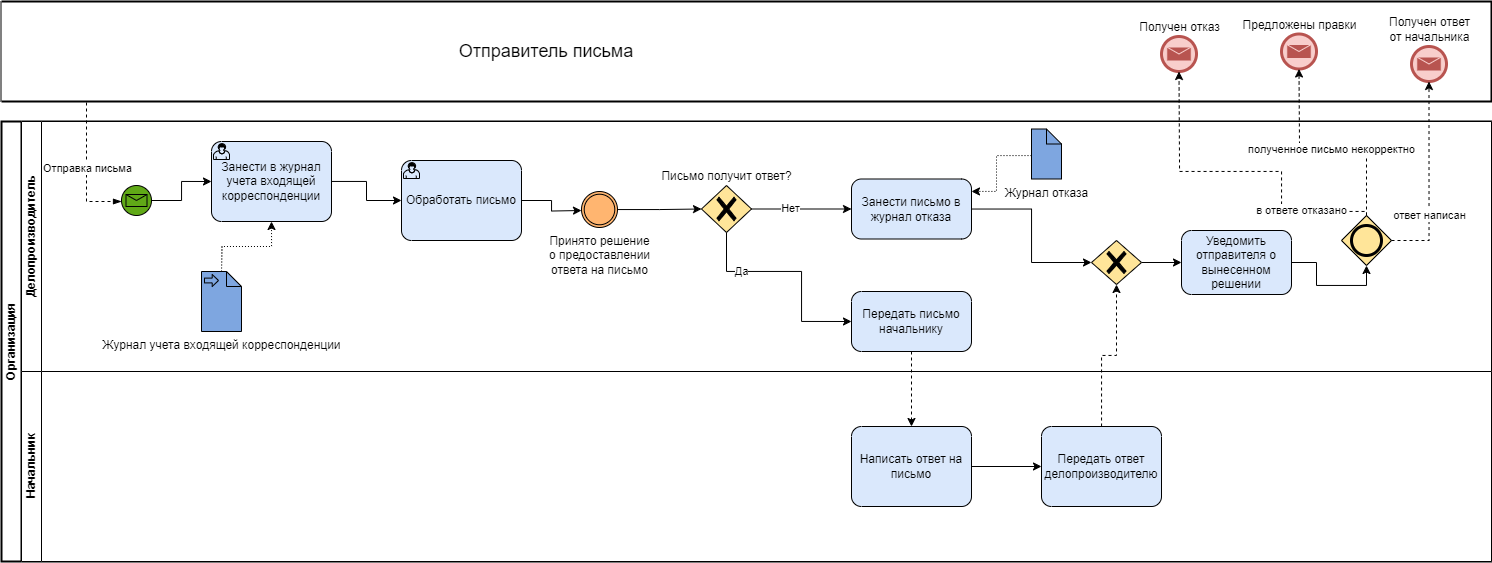

The diagram above was exported from draw.io. Its source (the exported page's mxGraphModel, read from the mxfile embedded in the PNG):
<mxGraphModel dx="1055" dy="1407" grid="1" gridSize="10" guides="1" tooltips="1" connect="1" arrows="1" fold="1" page="1" pageScale="1" pageWidth="1169" pageHeight="827" math="0" shadow="0">
  <root>
    <mxCell id="0" />
    <mxCell id="1" parent="0" />
    <mxCell id="N5F39gK93zVEiaFHWOHH-4" value="Организация" style="swimlane;html=1;childLayout=stackLayout;resizeParent=1;resizeParentMax=0;horizontal=0;startSize=20;horizontalStack=0;whiteSpace=wrap;strokeWidth=2;" parent="1" vertex="1">
      <mxGeometry x="40" y="40" width="1490" height="440" as="geometry" />
    </mxCell>
    <mxCell id="N5F39gK93zVEiaFHWOHH-5" value="" style="swimlane;html=1;startSize=20;horizontal=0;swimlaneFillColor=#FFFFFF;labelPosition=left;verticalLabelPosition=top;align=center;verticalAlign=bottom;" parent="N5F39gK93zVEiaFHWOHH-4" vertex="1">
      <mxGeometry x="20" width="1470" height="250" as="geometry" />
    </mxCell>
    <mxCell id="N5F39gK93zVEiaFHWOHH-16" value="Пришло письмо&amp;nbsp;" style="points=[[0.145,0.145,0],[0.5,0,0],[0.855,0.145,0],[1,0.5,0],[0.855,0.855,0],[0.5,1,0],[0.145,0.855,0],[0,0.5,0]];shape=mxgraph.bpmn.event;html=1;verticalLabelPosition=bottom;labelBackgroundColor=#ffffff;verticalAlign=top;align=center;perimeter=ellipsePerimeter;outlineConnect=0;aspect=fixed;outline=standard;symbol=message;fillColor=#60a917;strokeColor=#000000;fontColor=#ffffff;" parent="N5F39gK93zVEiaFHWOHH-5" vertex="1">
      <mxGeometry x="100" y="64" width="30" height="30" as="geometry" />
    </mxCell>
    <mxCell id="N5F39gK93zVEiaFHWOHH-18" value="Занести в журнал учета входящей корреспонденции" style="points=[[0.25,0,0],[0.5,0,0],[0.75,0,0],[1,0.25,0],[1,0.5,0],[1,0.75,0],[0.75,1,0],[0.5,1,0],[0.25,1,0],[0,0.75,0],[0,0.5,0],[0,0.25,0]];shape=mxgraph.bpmn.task;whiteSpace=wrap;rectStyle=rounded;size=10;html=1;container=1;expand=0;collapsible=0;taskMarker=user;fillColor=#dae8fc;strokeColor=#000000;" parent="N5F39gK93zVEiaFHWOHH-5" vertex="1">
      <mxGeometry x="190" y="20" width="120" height="80" as="geometry" />
    </mxCell>
    <mxCell id="N5F39gK93zVEiaFHWOHH-19" style="edgeStyle=orthogonalEdgeStyle;rounded=0;orthogonalLoop=1;jettySize=auto;html=1;entryX=0;entryY=0.5;entryDx=0;entryDy=0;entryPerimeter=0;" parent="N5F39gK93zVEiaFHWOHH-5" source="N5F39gK93zVEiaFHWOHH-16" target="N5F39gK93zVEiaFHWOHH-18" edge="1">
      <mxGeometry relative="1" as="geometry" />
    </mxCell>
    <mxCell id="N5F39gK93zVEiaFHWOHH-23" style="edgeStyle=orthogonalEdgeStyle;rounded=0;orthogonalLoop=1;jettySize=auto;html=1;entryX=0.5;entryY=1;entryDx=0;entryDy=0;entryPerimeter=0;dashed=1;dashPattern=1 2;" parent="N5F39gK93zVEiaFHWOHH-5" target="N5F39gK93zVEiaFHWOHH-18" edge="1">
      <mxGeometry relative="1" as="geometry">
        <mxPoint x="200" y="150" as="sourcePoint" />
      </mxGeometry>
    </mxCell>
    <mxCell id="N5F39gK93zVEiaFHWOHH-24" value="Журнал учета входящей корреспонденции" style="shape=mxgraph.bpmn.data;labelPosition=center;verticalLabelPosition=bottom;align=center;verticalAlign=top;size=15;html=1;bpmnTransferType=input;fillColor=#7EA6E0;strokeColor=#000000;" parent="N5F39gK93zVEiaFHWOHH-5" vertex="1">
      <mxGeometry x="180" y="150" width="40" height="60" as="geometry" />
    </mxCell>
    <mxCell id="N5F39gK93zVEiaFHWOHH-25" value="Обработать письмо" style="points=[[0.25,0,0],[0.5,0,0],[0.75,0,0],[1,0.25,0],[1,0.5,0],[1,0.75,0],[0.75,1,0],[0.5,1,0],[0.25,1,0],[0,0.75,0],[0,0.5,0],[0,0.25,0]];shape=mxgraph.bpmn.task;whiteSpace=wrap;rectStyle=rounded;size=10;html=1;container=1;expand=0;collapsible=0;taskMarker=user;fillColor=#dae8fc;strokeColor=#000000;" parent="N5F39gK93zVEiaFHWOHH-5" vertex="1">
      <mxGeometry x="380" y="39" width="120" height="80" as="geometry" />
    </mxCell>
    <mxCell id="N5F39gK93zVEiaFHWOHH-26" style="edgeStyle=orthogonalEdgeStyle;rounded=0;orthogonalLoop=1;jettySize=auto;html=1;entryX=0;entryY=0.5;entryDx=0;entryDy=0;entryPerimeter=0;" parent="N5F39gK93zVEiaFHWOHH-5" source="N5F39gK93zVEiaFHWOHH-18" target="N5F39gK93zVEiaFHWOHH-25" edge="1">
      <mxGeometry relative="1" as="geometry" />
    </mxCell>
    <mxCell id="N5F39gK93zVEiaFHWOHH-28" style="edgeStyle=orthogonalEdgeStyle;rounded=0;orthogonalLoop=1;jettySize=auto;html=1;entryX=0;entryY=0.5;entryDx=0;entryDy=0;entryPerimeter=0;" parent="N5F39gK93zVEiaFHWOHH-5" source="N5F39gK93zVEiaFHWOHH-25" edge="1">
      <mxGeometry relative="1" as="geometry">
        <mxPoint x="560" y="89" as="targetPoint" />
      </mxGeometry>
    </mxCell>
    <mxCell id="N5F39gK93zVEiaFHWOHH-29" value="Принято решение&lt;div&gt;о предоставлении&lt;/div&gt;&lt;div&gt;ответа на письмо&lt;/div&gt;" style="points=[[0.145,0.145,0],[0.5,0,0],[0.855,0.145,0],[1,0.5,0],[0.855,0.855,0],[0.5,1,0],[0.145,0.855,0],[0,0.5,0]];shape=mxgraph.bpmn.event;html=1;verticalLabelPosition=bottom;labelBackgroundColor=#ffffff;verticalAlign=top;align=center;perimeter=ellipsePerimeter;outlineConnect=0;aspect=fixed;outline=throwing;symbol=general;fillColor=#FFB570;strokeColor=#000000;fontColor=#000000;" parent="N5F39gK93zVEiaFHWOHH-5" vertex="1">
      <mxGeometry x="560" y="70" width="36" height="36" as="geometry" />
    </mxCell>
    <mxCell id="N5F39gK93zVEiaFHWOHH-30" value="Письмо получит ответ?" style="points=[[0.25,0.25,0],[0.5,0,0],[0.75,0.25,0],[1,0.5,0],[0.75,0.75,0],[0.5,1,0],[0.25,0.75,0],[0,0.5,0]];shape=mxgraph.bpmn.gateway2;html=1;verticalLabelPosition=top;labelBackgroundColor=#ffffff;verticalAlign=bottom;align=center;perimeter=rhombusPerimeter;outlineConnect=0;outline=none;symbol=none;gwType=exclusive;labelPosition=center;fillColor=#FFE599;strokeColor=#000000;" parent="N5F39gK93zVEiaFHWOHH-5" vertex="1">
      <mxGeometry x="680" y="64" width="50" height="47" as="geometry" />
    </mxCell>
    <mxCell id="N5F39gK93zVEiaFHWOHH-31" style="edgeStyle=orthogonalEdgeStyle;rounded=0;orthogonalLoop=1;jettySize=auto;html=1;entryX=0;entryY=0.5;entryDx=0;entryDy=0;entryPerimeter=0;" parent="N5F39gK93zVEiaFHWOHH-5" source="N5F39gK93zVEiaFHWOHH-29" target="N5F39gK93zVEiaFHWOHH-30" edge="1">
      <mxGeometry relative="1" as="geometry" />
    </mxCell>
    <mxCell id="N5F39gK93zVEiaFHWOHH-36" value="Занести письмо в журнал отказа" style="points=[[0.25,0,0],[0.5,0,0],[0.75,0,0],[1,0.25,0],[1,0.5,0],[1,0.75,0],[0.75,1,0],[0.5,1,0],[0.25,1,0],[0,0.75,0],[0,0.5,0],[0,0.25,0]];shape=mxgraph.bpmn.task;whiteSpace=wrap;rectStyle=rounded;size=10;html=1;container=1;expand=0;collapsible=0;taskMarker=abstract;fillColor=#dae8fc;strokeColor=#000000;" parent="N5F39gK93zVEiaFHWOHH-5" vertex="1">
      <mxGeometry x="830" y="57.5" width="120" height="60" as="geometry" />
    </mxCell>
    <mxCell id="N5F39gK93zVEiaFHWOHH-37" style="edgeStyle=orthogonalEdgeStyle;rounded=0;orthogonalLoop=1;jettySize=auto;html=1;entryX=0;entryY=0.5;entryDx=0;entryDy=0;entryPerimeter=0;" parent="N5F39gK93zVEiaFHWOHH-5" source="N5F39gK93zVEiaFHWOHH-30" target="N5F39gK93zVEiaFHWOHH-36" edge="1">
      <mxGeometry relative="1" as="geometry" />
    </mxCell>
    <mxCell id="N5F39gK93zVEiaFHWOHH-38" value="Нет" style="edgeLabel;html=1;align=center;verticalAlign=middle;resizable=0;points=[];" parent="N5F39gK93zVEiaFHWOHH-37" vertex="1" connectable="0">
      <mxGeometry x="-0.2249" y="1" relative="1" as="geometry">
        <mxPoint as="offset" />
      </mxGeometry>
    </mxCell>
    <mxCell id="N5F39gK93zVEiaFHWOHH-40" style="edgeStyle=orthogonalEdgeStyle;rounded=0;orthogonalLoop=1;jettySize=auto;html=1;dashed=1;dashPattern=1 2;" parent="N5F39gK93zVEiaFHWOHH-5" source="N5F39gK93zVEiaFHWOHH-39" target="N5F39gK93zVEiaFHWOHH-36" edge="1">
      <mxGeometry relative="1" as="geometry">
        <Array as="points">
          <mxPoint x="975" y="34" />
          <mxPoint x="975" y="70" />
        </Array>
      </mxGeometry>
    </mxCell>
    <mxCell id="N5F39gK93zVEiaFHWOHH-39" value="Журнал отказа" style="shape=mxgraph.bpmn.data;labelPosition=center;verticalLabelPosition=bottom;align=center;verticalAlign=top;size=15;html=1;fillColor=#7EA6E0;strokeColor=#000000;" parent="N5F39gK93zVEiaFHWOHH-5" vertex="1">
      <mxGeometry x="1010" y="7.5" width="30" height="50" as="geometry" />
    </mxCell>
    <mxCell id="N5F39gK93zVEiaFHWOHH-41" value="Передать письмо начальнику" style="points=[[0.25,0,0],[0.5,0,0],[0.75,0,0],[1,0.25,0],[1,0.5,0],[1,0.75,0],[0.75,1,0],[0.5,1,0],[0.25,1,0],[0,0.75,0],[0,0.5,0],[0,0.25,0]];shape=mxgraph.bpmn.task;whiteSpace=wrap;rectStyle=rounded;size=10;html=1;container=1;expand=0;collapsible=0;taskMarker=abstract;fillColor=#dae8fc;strokeColor=#000000;" parent="N5F39gK93zVEiaFHWOHH-5" vertex="1">
      <mxGeometry x="830" y="170" width="120" height="60" as="geometry" />
    </mxCell>
    <mxCell id="N5F39gK93zVEiaFHWOHH-33" style="edgeStyle=orthogonalEdgeStyle;rounded=0;orthogonalLoop=1;jettySize=auto;html=1;entryX=0;entryY=0.5;entryDx=0;entryDy=0;entryPerimeter=0;" parent="N5F39gK93zVEiaFHWOHH-5" source="N5F39gK93zVEiaFHWOHH-30" target="N5F39gK93zVEiaFHWOHH-41" edge="1">
      <mxGeometry relative="1" as="geometry">
        <Array as="points">
          <mxPoint x="705" y="150" />
          <mxPoint x="780" y="150" />
          <mxPoint x="780" y="200" />
        </Array>
      </mxGeometry>
    </mxCell>
    <mxCell id="N5F39gK93zVEiaFHWOHH-35" value="Да" style="edgeLabel;html=1;align=center;verticalAlign=middle;resizable=0;points=[];" parent="N5F39gK93zVEiaFHWOHH-33" vertex="1" connectable="0">
      <mxGeometry x="-0.498" relative="1" as="geometry">
        <mxPoint as="offset" />
      </mxGeometry>
    </mxCell>
    <mxCell id="oYhAOvKJ2f3wkznrMURn-5" style="edgeStyle=orthogonalEdgeStyle;rounded=0;orthogonalLoop=1;jettySize=auto;html=1;" edge="1" parent="N5F39gK93zVEiaFHWOHH-5" source="oYhAOvKJ2f3wkznrMURn-1" target="oYhAOvKJ2f3wkznrMURn-4">
      <mxGeometry relative="1" as="geometry" />
    </mxCell>
    <mxCell id="oYhAOvKJ2f3wkznrMURn-1" value="" style="points=[[0.25,0.25,0],[0.5,0,0],[0.75,0.25,0],[1,0.5,0],[0.75,0.75,0],[0.5,1,0],[0.25,0.75,0],[0,0.5,0]];shape=mxgraph.bpmn.gateway2;html=1;verticalLabelPosition=bottom;labelBackgroundColor=#ffffff;verticalAlign=top;align=center;perimeter=rhombusPerimeter;outlineConnect=0;outline=none;symbol=none;gwType=exclusive;fillColor=#FFE599;strokeColor=#000000;" vertex="1" parent="N5F39gK93zVEiaFHWOHH-5">
      <mxGeometry x="1070" y="119" width="50" height="44" as="geometry" />
    </mxCell>
    <mxCell id="oYhAOvKJ2f3wkznrMURn-2" style="edgeStyle=orthogonalEdgeStyle;rounded=0;orthogonalLoop=1;jettySize=auto;html=1;entryX=0;entryY=0.5;entryDx=0;entryDy=0;entryPerimeter=0;" edge="1" parent="N5F39gK93zVEiaFHWOHH-5" source="N5F39gK93zVEiaFHWOHH-36" target="oYhAOvKJ2f3wkznrMURn-1">
      <mxGeometry relative="1" as="geometry" />
    </mxCell>
    <mxCell id="oYhAOvKJ2f3wkznrMURn-4" value="Уведомить отправителя о вынесенном решении" style="points=[[0.25,0,0],[0.5,0,0],[0.75,0,0],[1,0.25,0],[1,0.5,0],[1,0.75,0],[0.75,1,0],[0.5,1,0],[0.25,1,0],[0,0.75,0],[0,0.5,0],[0,0.25,0]];shape=mxgraph.bpmn.task;whiteSpace=wrap;rectStyle=rounded;size=10;html=1;container=1;expand=0;collapsible=0;taskMarker=abstract;fillColor=#dae8fc;strokeColor=#000000;" vertex="1" parent="N5F39gK93zVEiaFHWOHH-5">
      <mxGeometry x="1160" y="109" width="110" height="64" as="geometry" />
    </mxCell>
    <mxCell id="oYhAOvKJ2f3wkznrMURn-6" value="" style="points=[[0.25,0.25,0],[0.5,0,0],[0.75,0.25,0],[1,0.5,0],[0.75,0.75,0],[0.5,1,0],[0.25,0.75,0],[0,0.5,0]];shape=mxgraph.bpmn.gateway2;html=1;verticalLabelPosition=bottom;labelBackgroundColor=#ffffff;verticalAlign=top;align=center;perimeter=rhombusPerimeter;outlineConnect=0;outline=end;symbol=general;fillColor=#FFE599;strokeColor=#000000;" vertex="1" parent="N5F39gK93zVEiaFHWOHH-5">
      <mxGeometry x="1320" y="94" width="50" height="50" as="geometry" />
    </mxCell>
    <mxCell id="oYhAOvKJ2f3wkznrMURn-7" style="edgeStyle=orthogonalEdgeStyle;rounded=0;orthogonalLoop=1;jettySize=auto;html=1;entryX=0.5;entryY=1;entryDx=0;entryDy=0;entryPerimeter=0;" edge="1" parent="N5F39gK93zVEiaFHWOHH-5" source="oYhAOvKJ2f3wkznrMURn-4" target="oYhAOvKJ2f3wkznrMURn-6">
      <mxGeometry relative="1" as="geometry" />
    </mxCell>
    <mxCell id="oYhAOvKJ2f3wkznrMURn-41" value="Делопроизводитель" style="text;html=1;strokeColor=none;fillColor=none;align=center;verticalAlign=middle;whiteSpace=wrap;rounded=0;fontStyle=1;rotation=-90;" vertex="1" parent="N5F39gK93zVEiaFHWOHH-5">
      <mxGeometry x="-30" y="100" width="80" height="30" as="geometry" />
    </mxCell>
    <mxCell id="N5F39gK93zVEiaFHWOHH-6" value="Начальник" style="swimlane;html=1;startSize=20;horizontal=0;swimlaneFillColor=#FFFFFF;" parent="N5F39gK93zVEiaFHWOHH-4" vertex="1">
      <mxGeometry x="20" y="250" width="1470" height="190" as="geometry" />
    </mxCell>
    <mxCell id="N5F39gK93zVEiaFHWOHH-32" value="Написать ответ на письмо" style="points=[[0.25,0,0],[0.5,0,0],[0.75,0,0],[1,0.25,0],[1,0.5,0],[1,0.75,0],[0.75,1,0],[0.5,1,0],[0.25,1,0],[0,0.75,0],[0,0.5,0],[0,0.25,0]];shape=mxgraph.bpmn.task;whiteSpace=wrap;rectStyle=rounded;size=10;html=1;container=1;expand=0;collapsible=0;taskMarker=abstract;fillColor=#dae8fc;strokeColor=#000000;" parent="N5F39gK93zVEiaFHWOHH-6" vertex="1">
      <mxGeometry x="830" y="55" width="120" height="80" as="geometry" />
    </mxCell>
    <mxCell id="N5F39gK93zVEiaFHWOHH-49" value="Передать ответ делопроизводителю" style="points=[[0.25,0,0],[0.5,0,0],[0.75,0,0],[1,0.25,0],[1,0.5,0],[1,0.75,0],[0.75,1,0],[0.5,1,0],[0.25,1,0],[0,0.75,0],[0,0.5,0],[0,0.25,0]];shape=mxgraph.bpmn.task;whiteSpace=wrap;rectStyle=rounded;size=10;html=1;container=1;expand=0;collapsible=0;taskMarker=abstract;fillColor=#dae8fc;strokeColor=#000000;" parent="N5F39gK93zVEiaFHWOHH-6" vertex="1">
      <mxGeometry x="1020" y="55" width="120" height="80" as="geometry" />
    </mxCell>
    <mxCell id="N5F39gK93zVEiaFHWOHH-50" style="edgeStyle=orthogonalEdgeStyle;rounded=0;orthogonalLoop=1;jettySize=auto;html=1;entryX=0;entryY=0.5;entryDx=0;entryDy=0;entryPerimeter=0;" parent="N5F39gK93zVEiaFHWOHH-6" source="N5F39gK93zVEiaFHWOHH-32" target="N5F39gK93zVEiaFHWOHH-49" edge="1">
      <mxGeometry relative="1" as="geometry" />
    </mxCell>
    <mxCell id="N5F39gK93zVEiaFHWOHH-42" style="edgeStyle=orthogonalEdgeStyle;rounded=0;orthogonalLoop=1;jettySize=auto;html=1;entryX=0.5;entryY=0;entryDx=0;entryDy=0;entryPerimeter=0;dashed=1;" parent="N5F39gK93zVEiaFHWOHH-4" source="N5F39gK93zVEiaFHWOHH-41" target="N5F39gK93zVEiaFHWOHH-32" edge="1">
      <mxGeometry relative="1" as="geometry" />
    </mxCell>
    <mxCell id="oYhAOvKJ2f3wkznrMURn-3" style="edgeStyle=orthogonalEdgeStyle;rounded=0;orthogonalLoop=1;jettySize=auto;html=1;entryX=0.5;entryY=1;entryDx=0;entryDy=0;entryPerimeter=0;dashed=1;" edge="1" parent="N5F39gK93zVEiaFHWOHH-4" source="N5F39gK93zVEiaFHWOHH-49" target="oYhAOvKJ2f3wkznrMURn-1">
      <mxGeometry relative="1" as="geometry" />
    </mxCell>
    <mxCell id="N5F39gK93zVEiaFHWOHH-9" value="" style="swimlane;html=1;startSize=0;fontStyle=0;collapsible=0;horizontal=0;swimlaneLine=1;swimlaneFillColor=#ffffff;strokeWidth=2;whiteSpace=wrap;" parent="1" vertex="1">
      <mxGeometry x="40" y="-80" width="1490" height="100" as="geometry" />
    </mxCell>
    <mxCell id="N5F39gK93zVEiaFHWOHH-11" value="Отправитель письма" style="text;html=1;strokeColor=none;fillColor=none;align=center;verticalAlign=middle;whiteSpace=wrap;rounded=0;fontSize=18;" parent="N5F39gK93zVEiaFHWOHH-9" vertex="1">
      <mxGeometry x="455" y="35" width="180" height="30" as="geometry" />
    </mxCell>
    <mxCell id="N5F39gK93zVEiaFHWOHH-14" value="" style="edgeStyle=elbowEdgeStyle;fontSize=12;html=1;endArrow=blockThin;endFill=1;rounded=0;dashed=1;" parent="N5F39gK93zVEiaFHWOHH-9" edge="1">
      <mxGeometry width="160" relative="1" as="geometry">
        <mxPoint x="50" y="100" as="sourcePoint" />
        <mxPoint x="120" y="200" as="targetPoint" />
      </mxGeometry>
    </mxCell>
    <mxCell id="N5F39gK93zVEiaFHWOHH-15" value="Отправка письма" style="edgeLabel;html=1;align=center;verticalAlign=middle;resizable=0;points=[];" parent="N5F39gK93zVEiaFHWOHH-14" vertex="1" connectable="0">
      <mxGeometry x="0.1835" relative="1" as="geometry">
        <mxPoint as="offset" />
      </mxGeometry>
    </mxCell>
    <mxCell id="oYhAOvKJ2f3wkznrMURn-9" value="Получен отказ" style="points=[[0.145,0.145,0],[0.5,0,0],[0.855,0.145,0],[1,0.5,0],[0.855,0.855,0],[0.5,1,0],[0.145,0.855,0],[0,0.5,0]];shape=mxgraph.bpmn.event;html=1;verticalLabelPosition=top;labelBackgroundColor=#ffffff;verticalAlign=bottom;align=center;perimeter=ellipsePerimeter;outlineConnect=0;aspect=fixed;outline=end;symbol=message;labelPosition=center;fillColor=#f8cecc;strokeColor=#b85450;" vertex="1" parent="N5F39gK93zVEiaFHWOHH-9">
      <mxGeometry x="1160" y="35" width="35" height="35" as="geometry" />
    </mxCell>
    <mxCell id="oYhAOvKJ2f3wkznrMURn-10" value="Предложены правки" style="points=[[0.145,0.145,0],[0.5,0,0],[0.855,0.145,0],[1,0.5,0],[0.855,0.855,0],[0.5,1,0],[0.145,0.855,0],[0,0.5,0]];shape=mxgraph.bpmn.event;html=1;verticalLabelPosition=top;labelBackgroundColor=#ffffff;verticalAlign=bottom;align=center;perimeter=ellipsePerimeter;outlineConnect=0;aspect=fixed;outline=end;symbol=message;labelPosition=center;fillColor=#f8cecc;strokeColor=#b85450;" vertex="1" parent="N5F39gK93zVEiaFHWOHH-9">
      <mxGeometry x="1280" y="32.5" width="35" height="35" as="geometry" />
    </mxCell>
    <mxCell id="oYhAOvKJ2f3wkznrMURn-29" value="Получен ответ&lt;div&gt;от начальника&lt;/div&gt;" style="points=[[0.145,0.145,0],[0.5,0,0],[0.855,0.145,0],[1,0.5,0],[0.855,0.855,0],[0.5,1,0],[0.145,0.855,0],[0,0.5,0]];shape=mxgraph.bpmn.event;html=1;verticalLabelPosition=top;labelBackgroundColor=#ffffff;verticalAlign=bottom;align=center;perimeter=ellipsePerimeter;outlineConnect=0;aspect=fixed;outline=end;symbol=message;labelPosition=center;fillColor=#f8cecc;strokeColor=#b85450;" vertex="1" parent="N5F39gK93zVEiaFHWOHH-9">
      <mxGeometry x="1410" y="45" width="35" height="35" as="geometry" />
    </mxCell>
    <mxCell id="oYhAOvKJ2f3wkznrMURn-33" style="edgeStyle=orthogonalEdgeStyle;rounded=0;orthogonalLoop=1;jettySize=auto;html=1;dashed=1;" edge="1" parent="1" source="oYhAOvKJ2f3wkznrMURn-6" target="oYhAOvKJ2f3wkznrMURn-9">
      <mxGeometry relative="1" as="geometry">
        <Array as="points">
          <mxPoint x="1405" y="130" />
          <mxPoint x="1320" y="130" />
          <mxPoint x="1320" y="90" />
          <mxPoint x="1218" y="90" />
        </Array>
      </mxGeometry>
    </mxCell>
    <mxCell id="oYhAOvKJ2f3wkznrMURn-38" value="в ответе отказано" style="edgeLabel;html=1;align=center;verticalAlign=middle;resizable=0;points=[];" vertex="1" connectable="0" parent="oYhAOvKJ2f3wkznrMURn-33">
      <mxGeometry x="-0.5787" y="-1" relative="1" as="geometry">
        <mxPoint as="offset" />
      </mxGeometry>
    </mxCell>
    <mxCell id="oYhAOvKJ2f3wkznrMURn-34" style="edgeStyle=orthogonalEdgeStyle;rounded=0;orthogonalLoop=1;jettySize=auto;html=1;dashed=1;" edge="1" parent="1" source="oYhAOvKJ2f3wkznrMURn-6" target="oYhAOvKJ2f3wkznrMURn-10">
      <mxGeometry relative="1" as="geometry">
        <Array as="points">
          <mxPoint x="1405" y="70" />
          <mxPoint x="1338" y="70" />
        </Array>
      </mxGeometry>
    </mxCell>
    <mxCell id="oYhAOvKJ2f3wkznrMURn-39" value="полученное письмо некорректно" style="edgeLabel;html=1;align=center;verticalAlign=middle;resizable=0;points=[];" vertex="1" connectable="0" parent="oYhAOvKJ2f3wkznrMURn-34">
      <mxGeometry x="-0.0675" y="-2" relative="1" as="geometry">
        <mxPoint as="offset" />
      </mxGeometry>
    </mxCell>
    <mxCell id="oYhAOvKJ2f3wkznrMURn-35" style="edgeStyle=orthogonalEdgeStyle;rounded=0;orthogonalLoop=1;jettySize=auto;html=1;dashed=1;" edge="1" parent="1" source="oYhAOvKJ2f3wkznrMURn-6" target="oYhAOvKJ2f3wkznrMURn-29">
      <mxGeometry relative="1" as="geometry" />
    </mxCell>
    <mxCell id="oYhAOvKJ2f3wkznrMURn-40" value="ответ написан" style="edgeLabel;html=1;align=center;verticalAlign=middle;resizable=0;points=[];" vertex="1" connectable="0" parent="oYhAOvKJ2f3wkznrMURn-35">
      <mxGeometry x="-0.3546" relative="1" as="geometry">
        <mxPoint as="offset" />
      </mxGeometry>
    </mxCell>
  </root>
</mxGraphModel>